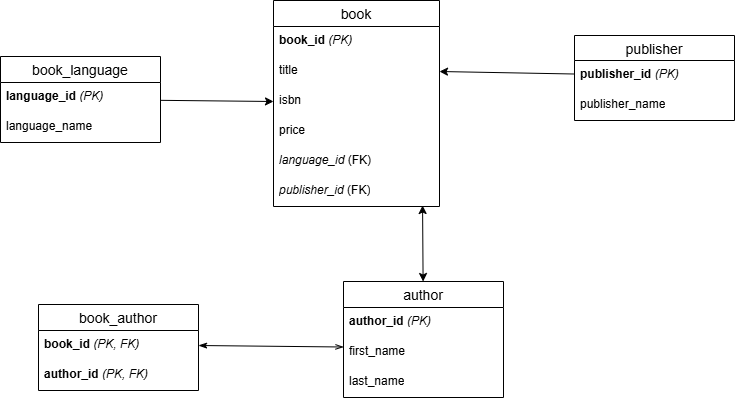

The diagram above was exported from draw.io. Its source (the exported page's mxGraphModel, read from the mxfile embedded in the PNG):
<mxGraphModel dx="1028" dy="516" grid="0" gridSize="10" guides="1" tooltips="1" connect="1" arrows="1" fold="1" page="1" pageScale="1" pageWidth="850" pageHeight="1100" math="0" shadow="0">
  <root>
    <mxCell id="0" />
    <mxCell id="1" parent="0" />
    <mxCell id="5pQWSgVC3P0tig6hh_M7-146" value="book" style="swimlane;fontStyle=0;childLayout=stackLayout;horizontal=1;startSize=26;horizontalStack=0;resizeParent=1;resizeParentMax=0;resizeLast=0;collapsible=1;marginBottom=0;align=center;fontSize=14;" vertex="1" parent="1">
      <mxGeometry x="300" y="41" width="166" height="206" as="geometry" />
    </mxCell>
    <mxCell id="5pQWSgVC3P0tig6hh_M7-147" value="&lt;strong data-end=&quot;878&quot; data-start=&quot;867&quot;&gt;book_id&lt;/strong&gt; &lt;em data-end=&quot;885&quot; data-start=&quot;879&quot;&gt;(PK)&lt;/em&gt;" style="text;strokeColor=none;fillColor=none;spacingLeft=4;spacingRight=4;overflow=hidden;rotatable=0;points=[[0,0.5],[1,0.5]];portConstraint=eastwest;fontSize=12;whiteSpace=wrap;html=1;" vertex="1" parent="5pQWSgVC3P0tig6hh_M7-146">
      <mxGeometry y="26" width="166" height="30" as="geometry" />
    </mxCell>
    <mxCell id="5pQWSgVC3P0tig6hh_M7-148" value="title" style="text;strokeColor=none;fillColor=none;spacingLeft=4;spacingRight=4;overflow=hidden;rotatable=0;points=[[0,0.5],[1,0.5]];portConstraint=eastwest;fontSize=12;whiteSpace=wrap;html=1;" vertex="1" parent="5pQWSgVC3P0tig6hh_M7-146">
      <mxGeometry y="56" width="166" height="30" as="geometry" />
    </mxCell>
    <mxCell id="5pQWSgVC3P0tig6hh_M7-149" value="isbn" style="text;strokeColor=none;fillColor=none;spacingLeft=4;spacingRight=4;overflow=hidden;rotatable=0;points=[[0,0.5],[1,0.5]];portConstraint=eastwest;fontSize=12;whiteSpace=wrap;html=1;" vertex="1" parent="5pQWSgVC3P0tig6hh_M7-146">
      <mxGeometry y="86" width="166" height="30" as="geometry" />
    </mxCell>
    <mxCell id="5pQWSgVC3P0tig6hh_M7-153" value="price" style="text;strokeColor=none;fillColor=none;spacingLeft=4;spacingRight=4;overflow=hidden;rotatable=0;points=[[0,0.5],[1,0.5]];portConstraint=eastwest;fontSize=12;whiteSpace=wrap;html=1;" vertex="1" parent="5pQWSgVC3P0tig6hh_M7-146">
      <mxGeometry y="116" width="166" height="30" as="geometry" />
    </mxCell>
    <mxCell id="5pQWSgVC3P0tig6hh_M7-151" value="&lt;em data-end=&quot;924&quot; data-start=&quot;911&quot;&gt;language_id&lt;/em&gt; (FK)" style="text;strokeColor=none;fillColor=none;spacingLeft=4;spacingRight=4;overflow=hidden;rotatable=0;points=[[0,0.5],[1,0.5]];portConstraint=eastwest;fontSize=12;whiteSpace=wrap;html=1;" vertex="1" parent="5pQWSgVC3P0tig6hh_M7-146">
      <mxGeometry y="146" width="166" height="30" as="geometry" />
    </mxCell>
    <mxCell id="5pQWSgVC3P0tig6hh_M7-152" value="&lt;em data-end=&quot;946&quot; data-start=&quot;932&quot;&gt;publisher_id&lt;/em&gt; (FK)" style="text;strokeColor=none;fillColor=none;spacingLeft=4;spacingRight=4;overflow=hidden;rotatable=0;points=[[0,0.5],[1,0.5]];portConstraint=eastwest;fontSize=12;whiteSpace=wrap;html=1;" vertex="1" parent="5pQWSgVC3P0tig6hh_M7-146">
      <mxGeometry y="176" width="166" height="30" as="geometry" />
    </mxCell>
    <mxCell id="5pQWSgVC3P0tig6hh_M7-187" style="edgeStyle=none;rounded=0;orthogonalLoop=1;jettySize=auto;html=1;entryX=0;entryY=0.5;entryDx=0;entryDy=0;" edge="1" parent="1" source="5pQWSgVC3P0tig6hh_M7-154" target="5pQWSgVC3P0tig6hh_M7-149">
      <mxGeometry relative="1" as="geometry" />
    </mxCell>
    <mxCell id="5pQWSgVC3P0tig6hh_M7-154" value="book_language" style="swimlane;fontStyle=0;childLayout=stackLayout;horizontal=1;startSize=26;horizontalStack=0;resizeParent=1;resizeParentMax=0;resizeLast=0;collapsible=1;marginBottom=0;align=center;fontSize=14;" vertex="1" parent="1">
      <mxGeometry x="27" y="97" width="160" height="86" as="geometry" />
    </mxCell>
    <mxCell id="5pQWSgVC3P0tig6hh_M7-155" value="&lt;strong data-end=&quot;991&quot; data-start=&quot;976&quot;&gt;language_id&lt;/strong&gt; &lt;em data-end=&quot;998&quot; data-start=&quot;992&quot;&gt;(PK)&lt;/em&gt;" style="text;strokeColor=none;fillColor=none;spacingLeft=4;spacingRight=4;overflow=hidden;rotatable=0;points=[[0,0.5],[1,0.5]];portConstraint=eastwest;fontSize=12;whiteSpace=wrap;html=1;" vertex="1" parent="5pQWSgVC3P0tig6hh_M7-154">
      <mxGeometry y="26" width="160" height="30" as="geometry" />
    </mxCell>
    <mxCell id="5pQWSgVC3P0tig6hh_M7-156" value="language_name" style="text;strokeColor=none;fillColor=none;spacingLeft=4;spacingRight=4;overflow=hidden;rotatable=0;points=[[0,0.5],[1,0.5]];portConstraint=eastwest;fontSize=12;whiteSpace=wrap;html=1;" vertex="1" parent="5pQWSgVC3P0tig6hh_M7-154">
      <mxGeometry y="56" width="160" height="30" as="geometry" />
    </mxCell>
    <mxCell id="5pQWSgVC3P0tig6hh_M7-158" value="publisher" style="swimlane;fontStyle=0;childLayout=stackLayout;horizontal=1;startSize=25;horizontalStack=0;resizeParent=1;resizeParentMax=0;resizeLast=0;collapsible=1;marginBottom=0;align=center;fontSize=14;" vertex="1" parent="1">
      <mxGeometry x="601" y="76" width="160" height="85" as="geometry" />
    </mxCell>
    <mxCell id="5pQWSgVC3P0tig6hh_M7-159" value="&lt;strong data-end=&quot;1051&quot; data-start=&quot;1035&quot;&gt;publisher_id&lt;/strong&gt; &lt;em data-end=&quot;1058&quot; data-start=&quot;1052&quot;&gt;(PK)&lt;/em&gt;" style="text;strokeColor=none;fillColor=none;spacingLeft=4;spacingRight=4;overflow=hidden;rotatable=0;points=[[0,0.5],[1,0.5]];portConstraint=eastwest;fontSize=12;whiteSpace=wrap;html=1;" vertex="1" parent="5pQWSgVC3P0tig6hh_M7-158">
      <mxGeometry y="25" width="160" height="30" as="geometry" />
    </mxCell>
    <mxCell id="5pQWSgVC3P0tig6hh_M7-160" value="publisher_name" style="text;strokeColor=none;fillColor=none;spacingLeft=4;spacingRight=4;overflow=hidden;rotatable=0;points=[[0,0.5],[1,0.5]];portConstraint=eastwest;fontSize=12;whiteSpace=wrap;html=1;" vertex="1" parent="5pQWSgVC3P0tig6hh_M7-158">
      <mxGeometry y="55" width="160" height="30" as="geometry" />
    </mxCell>
    <mxCell id="5pQWSgVC3P0tig6hh_M7-162" value="author" style="swimlane;fontStyle=0;childLayout=stackLayout;horizontal=1;startSize=26;horizontalStack=0;resizeParent=1;resizeParentMax=0;resizeLast=0;collapsible=1;marginBottom=0;align=center;fontSize=14;" vertex="1" parent="1">
      <mxGeometry x="370" y="322" width="160" height="116" as="geometry" />
    </mxCell>
    <mxCell id="5pQWSgVC3P0tig6hh_M7-163" value="&lt;strong data-end=&quot;1106&quot; data-start=&quot;1093&quot;&gt;author_id&lt;/strong&gt; &lt;em data-end=&quot;1113&quot; data-start=&quot;1107&quot;&gt;(PK)&lt;/em&gt;" style="text;strokeColor=none;fillColor=none;spacingLeft=4;spacingRight=4;overflow=hidden;rotatable=0;points=[[0,0.5],[1,0.5]];portConstraint=eastwest;fontSize=12;whiteSpace=wrap;html=1;" vertex="1" parent="5pQWSgVC3P0tig6hh_M7-162">
      <mxGeometry y="26" width="160" height="30" as="geometry" />
    </mxCell>
    <mxCell id="5pQWSgVC3P0tig6hh_M7-164" value="first_name" style="text;strokeColor=none;fillColor=none;spacingLeft=4;spacingRight=4;overflow=hidden;rotatable=0;points=[[0,0.5],[1,0.5]];portConstraint=eastwest;fontSize=12;whiteSpace=wrap;html=1;" vertex="1" parent="5pQWSgVC3P0tig6hh_M7-162">
      <mxGeometry y="56" width="160" height="30" as="geometry" />
    </mxCell>
    <mxCell id="5pQWSgVC3P0tig6hh_M7-165" value="last_name" style="text;strokeColor=none;fillColor=none;spacingLeft=4;spacingRight=4;overflow=hidden;rotatable=0;points=[[0,0.5],[1,0.5]];portConstraint=eastwest;fontSize=12;whiteSpace=wrap;html=1;" vertex="1" parent="5pQWSgVC3P0tig6hh_M7-162">
      <mxGeometry y="86" width="160" height="30" as="geometry" />
    </mxCell>
    <mxCell id="5pQWSgVC3P0tig6hh_M7-166" value="book_author" style="swimlane;fontStyle=0;childLayout=stackLayout;horizontal=1;startSize=26;horizontalStack=0;resizeParent=1;resizeParentMax=0;resizeLast=0;collapsible=1;marginBottom=0;align=center;fontSize=14;" vertex="1" parent="1">
      <mxGeometry x="65" y="345" width="160" height="86" as="geometry" />
    </mxCell>
    <mxCell id="5pQWSgVC3P0tig6hh_M7-167" value="&lt;strong data-end=&quot;1191&quot; data-start=&quot;1180&quot;&gt;book_id&lt;/strong&gt; &lt;em data-end=&quot;1202&quot; data-start=&quot;1192&quot;&gt;(PK, FK)&lt;/em&gt;" style="text;strokeColor=none;fillColor=none;spacingLeft=4;spacingRight=4;overflow=hidden;rotatable=0;points=[[0,0.5],[1,0.5]];portConstraint=eastwest;fontSize=12;whiteSpace=wrap;html=1;" vertex="1" parent="5pQWSgVC3P0tig6hh_M7-166">
      <mxGeometry y="26" width="160" height="30" as="geometry" />
    </mxCell>
    <mxCell id="5pQWSgVC3P0tig6hh_M7-168" value="&lt;strong data-end=&quot;1218&quot; data-start=&quot;1205&quot;&gt;author_id&lt;/strong&gt; &lt;em data-end=&quot;1229&quot; data-start=&quot;1219&quot;&gt;(PK, FK)&lt;/em&gt;" style="text;strokeColor=none;fillColor=none;spacingLeft=4;spacingRight=4;overflow=hidden;rotatable=0;points=[[0,0.5],[1,0.5]];portConstraint=eastwest;fontSize=12;whiteSpace=wrap;html=1;" vertex="1" parent="5pQWSgVC3P0tig6hh_M7-166">
      <mxGeometry y="56" width="160" height="30" as="geometry" />
    </mxCell>
    <mxCell id="5pQWSgVC3P0tig6hh_M7-184" style="rounded=0;orthogonalLoop=1;jettySize=auto;html=1;endArrow=classicThin;endFill=1;targetPerimeterSpacing=1;sourcePerimeterSpacing=1;startArrow=openThin;startFill=0;entryX=1;entryY=0.5;entryDx=0;entryDy=0;" edge="1" parent="1" target="5pQWSgVC3P0tig6hh_M7-167">
      <mxGeometry relative="1" as="geometry">
        <mxPoint x="370" y="387.5011111111111" as="sourcePoint" />
        <mxPoint x="232" y="388" as="targetPoint" />
      </mxGeometry>
    </mxCell>
    <mxCell id="5pQWSgVC3P0tig6hh_M7-188" style="edgeStyle=none;rounded=0;orthogonalLoop=1;jettySize=auto;html=1;entryX=1;entryY=0.5;entryDx=0;entryDy=0;" edge="1" parent="1" source="5pQWSgVC3P0tig6hh_M7-159" target="5pQWSgVC3P0tig6hh_M7-148">
      <mxGeometry relative="1" as="geometry" />
    </mxCell>
    <mxCell id="5pQWSgVC3P0tig6hh_M7-189" style="edgeStyle=none;rounded=0;orthogonalLoop=1;jettySize=auto;html=1;entryX=0.898;entryY=0.967;entryDx=0;entryDy=0;entryPerimeter=0;startArrow=classic;startFill=1;" edge="1" parent="1" source="5pQWSgVC3P0tig6hh_M7-162" target="5pQWSgVC3P0tig6hh_M7-152">
      <mxGeometry relative="1" as="geometry" />
    </mxCell>
  </root>
</mxGraphModel>